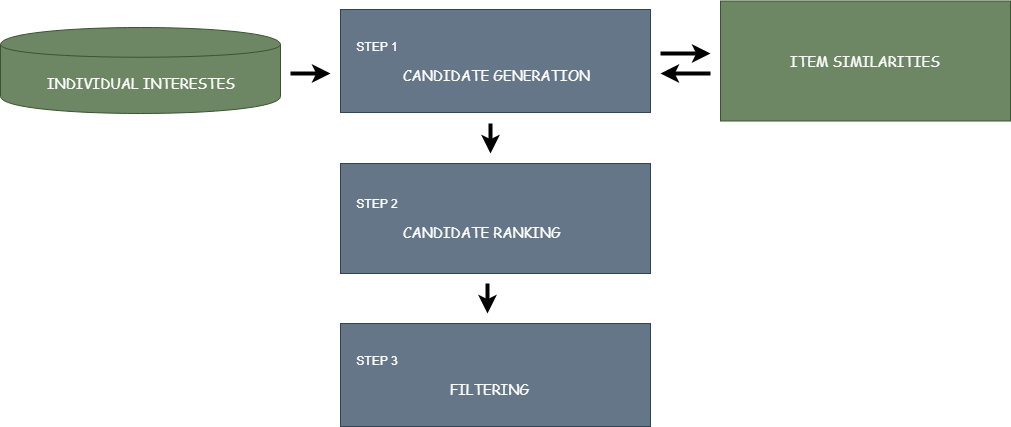

The diagram above was exported from draw.io. Its source (the exported page's mxGraphModel, read from the mxfile embedded in the PNG):
<mxGraphModel dx="1422" dy="796" grid="1" gridSize="10" guides="1" tooltips="1" connect="1" arrows="1" fold="1" page="1" pageScale="1.5" pageWidth="1169" pageHeight="826" background="#ffffff" math="0" shadow="0">
  <root>
    <mxCell id="0" style=";html=1;" />
    <mxCell id="1" style=";html=1;" parent="0" />
    <mxCell id="i_53PvJpMuCm30ONMPhj-1" value="&lt;font face=&quot;Comic Sans MS&quot; style=&quot;font-size: 14px&quot;&gt;INDIVIDUAL INTERESTES&lt;/font&gt;" style="shape=cylinder;whiteSpace=wrap;html=1;boundedLbl=1;backgroundOutline=1;fillColor=#6d8764;strokeColor=#3A5431;fontColor=#ffffff;" vertex="1" parent="1">
      <mxGeometry x="240" y="364" width="280" height="86" as="geometry" />
    </mxCell>
    <mxCell id="i_53PvJpMuCm30ONMPhj-3" value="&amp;nbsp; &amp;nbsp; STEP 1&lt;br&gt;&lt;br&gt;&amp;nbsp; &amp;nbsp; &amp;nbsp; &amp;nbsp; &amp;nbsp; &amp;nbsp; &amp;nbsp; &amp;nbsp; &amp;nbsp; &lt;font face=&quot;Comic Sans MS&quot; style=&quot;font-size: 14px&quot;&gt;CANDIDATE GENERATION&lt;/font&gt;" style="rounded=0;whiteSpace=wrap;html=1;align=left;fillColor=#647687;strokeColor=#314354;fontColor=#ffffff;" vertex="1" parent="1">
      <mxGeometry x="580" y="346" width="310" height="103" as="geometry" />
    </mxCell>
    <mxCell id="i_53PvJpMuCm30ONMPhj-4" value="&amp;nbsp; &amp;nbsp; STEP 2&lt;br&gt;&lt;br&gt;&amp;nbsp; &amp;nbsp; &amp;nbsp; &amp;nbsp; &amp;nbsp; &amp;nbsp; &amp;nbsp; &amp;nbsp; &amp;nbsp; &lt;font face=&quot;Comic Sans MS&quot; style=&quot;font-size: 14px&quot;&gt;CANDIDATE RANKING&lt;/font&gt;" style="rounded=0;whiteSpace=wrap;html=1;align=left;fillColor=#647687;strokeColor=#314354;fontColor=#ffffff;" vertex="1" parent="1">
      <mxGeometry x="580" y="500" width="310" height="110" as="geometry" />
    </mxCell>
    <mxCell id="i_53PvJpMuCm30ONMPhj-5" value="&amp;nbsp; &amp;nbsp; STEP 3&lt;br&gt;&lt;br&gt;&amp;nbsp; &amp;nbsp; &amp;nbsp; &amp;nbsp; &amp;nbsp; &amp;nbsp; &amp;nbsp; &amp;nbsp; &amp;nbsp; &amp;nbsp; &amp;nbsp; &amp;nbsp; &amp;nbsp; &amp;nbsp; &amp;nbsp; &amp;nbsp; &lt;font style=&quot;font-size: 14px&quot; face=&quot;Comic Sans MS&quot;&gt;FILTERING&lt;/font&gt;" style="rounded=0;whiteSpace=wrap;html=1;align=left;fillColor=#647687;strokeColor=#314354;fontColor=#ffffff;" vertex="1" parent="1">
      <mxGeometry x="580" y="660" width="310" height="103" as="geometry" />
    </mxCell>
    <mxCell id="i_53PvJpMuCm30ONMPhj-6" value="&lt;font face=&quot;Comic Sans MS&quot; style=&quot;font-size: 14px&quot;&gt;ITEM SIMILARITIES&lt;/font&gt;" style="rounded=0;whiteSpace=wrap;html=1;fillColor=#6d8764;strokeColor=#3A5431;fontColor=#ffffff;" vertex="1" parent="1">
      <mxGeometry x="960" y="337.5" width="290" height="120" as="geometry" />
    </mxCell>
    <mxCell id="i_53PvJpMuCm30ONMPhj-8" value="" style="endArrow=classic;html=1;strokeWidth=4;" edge="1" parent="1">
      <mxGeometry width="50" height="50" relative="1" as="geometry">
        <mxPoint x="900" y="390" as="sourcePoint" />
        <mxPoint x="950" y="390" as="targetPoint" />
      </mxGeometry>
    </mxCell>
    <mxCell id="i_53PvJpMuCm30ONMPhj-9" value="" style="endArrow=classic;html=1;strokeWidth=4;" edge="1" parent="1">
      <mxGeometry width="50" height="50" relative="1" as="geometry">
        <mxPoint x="950" y="410" as="sourcePoint" />
        <mxPoint x="900" y="410" as="targetPoint" />
      </mxGeometry>
    </mxCell>
    <mxCell id="i_53PvJpMuCm30ONMPhj-11" value="" style="endArrow=classic;html=1;strokeWidth=4;" edge="1" parent="1">
      <mxGeometry width="50" height="50" relative="1" as="geometry">
        <mxPoint x="530" y="410" as="sourcePoint" />
        <mxPoint x="570" y="410" as="targetPoint" />
      </mxGeometry>
    </mxCell>
    <mxCell id="i_53PvJpMuCm30ONMPhj-12" value="" style="endArrow=classic;html=1;strokeWidth=4;" edge="1" parent="1">
      <mxGeometry width="50" height="50" relative="1" as="geometry">
        <mxPoint x="730" y="460" as="sourcePoint" />
        <mxPoint x="730" y="490" as="targetPoint" />
      </mxGeometry>
    </mxCell>
    <mxCell id="i_53PvJpMuCm30ONMPhj-13" value="" style="endArrow=classic;html=1;strokeWidth=4;" edge="1" parent="1">
      <mxGeometry width="50" height="50" relative="1" as="geometry">
        <mxPoint x="727" y="620" as="sourcePoint" />
        <mxPoint x="727" y="650" as="targetPoint" />
      </mxGeometry>
    </mxCell>
  </root>
</mxGraphModel>